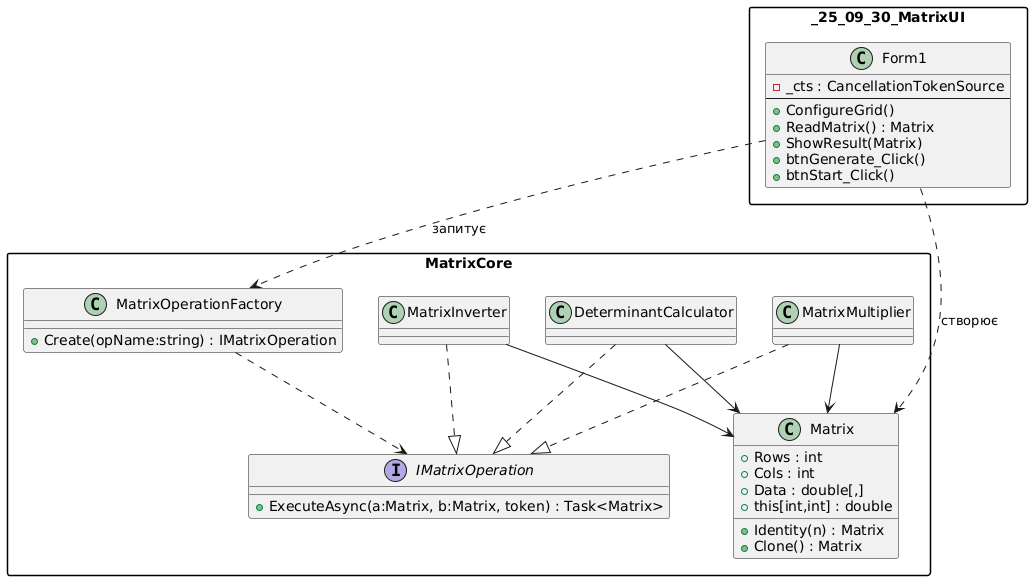

The diagram above was rendered by PlantUML. Its source (embedded in the PNG):
@startuml
skinparam packageStyle rectangle

package MatrixCore {
  class Matrix {
      +Rows : int
      +Cols : int
      +Data : double[,]
      +this[int,int] : double
      +Identity(n) : Matrix
      +Clone() : Matrix
  }

  interface IMatrixOperation {
      +ExecuteAsync(a:Matrix, b:Matrix, token) : Task<Matrix>
  }

  class MatrixMultiplier
  class DeterminantCalculator
  class MatrixInverter
  class MatrixOperationFactory {
      +Create(opName:string) : IMatrixOperation
  }

  MatrixMultiplier     ..|> IMatrixOperation
  DeterminantCalculator ..|> IMatrixOperation
  MatrixInverter        ..|> IMatrixOperation
  MatrixOperationFactory ..> IMatrixOperation
  MatrixMultiplier      --> Matrix
  DeterminantCalculator --> Matrix
  MatrixInverter        --> Matrix
}

package _25_09_30_MatrixUI {
  class Form1 {
      -_cts : CancellationTokenSource
      --
      +ConfigureGrid()
      +ReadMatrix() : Matrix
      +ShowResult(Matrix)
      +btnGenerate_Click()
      +btnStart_Click()
  }
}

Form1 ..> MatrixCore.Matrix                : створює
Form1 ..> MatrixCore.MatrixOperationFactory: запитує
@enduml